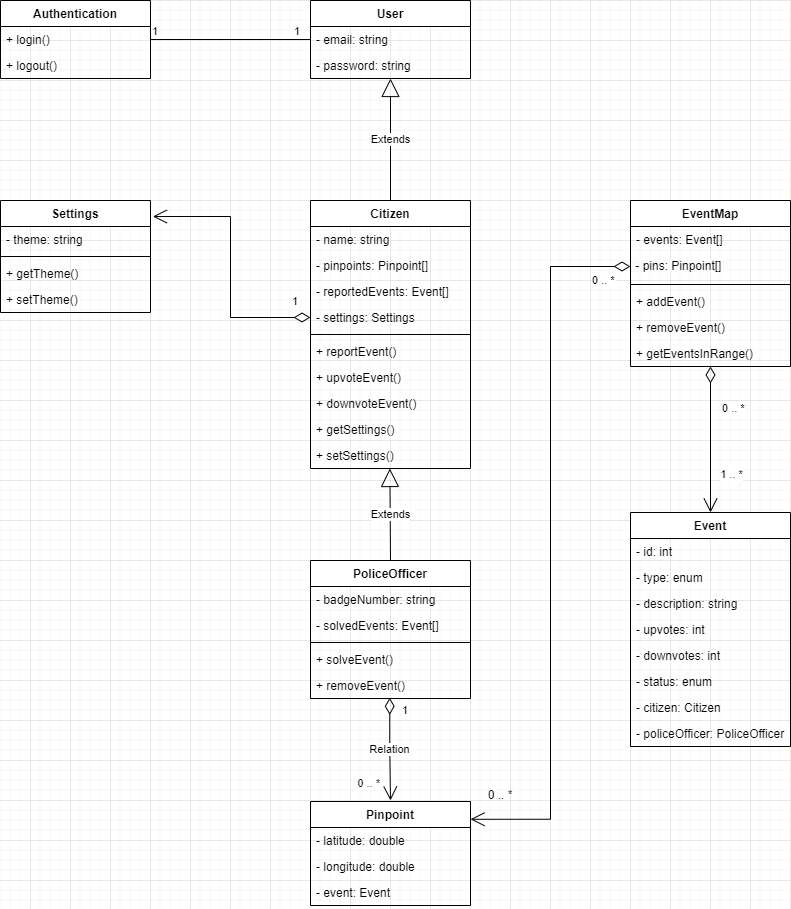

The diagram above was exported from draw.io. Its source (the exported page's mxGraphModel, read from the mxfile embedded in the PNG):
<mxGraphModel dx="763" dy="676" grid="1" gridSize="10" guides="1" tooltips="1" connect="1" arrows="1" fold="1" page="1" pageScale="1" pageWidth="850" pageHeight="1100" background="none" math="0" shadow="0">
  <root>
    <mxCell id="0" />
    <mxCell id="1" parent="0" />
    <mxCell id="oythwiolMWmPr3JpLgB2-1" value="User" style="swimlane;fontStyle=1;align=center;verticalAlign=top;childLayout=stackLayout;horizontal=1;startSize=26;horizontalStack=0;resizeParent=1;resizeParentMax=0;resizeLast=0;collapsible=1;marginBottom=0;" vertex="1" parent="1">
      <mxGeometry x="1160" y="40" width="160" height="78" as="geometry">
        <mxRectangle x="1080" y="80" width="70" height="30" as="alternateBounds" />
      </mxGeometry>
    </mxCell>
    <mxCell id="oythwiolMWmPr3JpLgB2-2" value="- email: string" style="text;strokeColor=none;fillColor=none;align=left;verticalAlign=top;spacingLeft=4;spacingRight=4;overflow=hidden;rotatable=0;points=[[0,0.5],[1,0.5]];portConstraint=eastwest;" vertex="1" parent="oythwiolMWmPr3JpLgB2-1">
      <mxGeometry y="26" width="160" height="26" as="geometry" />
    </mxCell>
    <mxCell id="oythwiolMWmPr3JpLgB2-6" value="- password: string" style="text;strokeColor=none;fillColor=none;align=left;verticalAlign=top;spacingLeft=4;spacingRight=4;overflow=hidden;rotatable=0;points=[[0,0.5],[1,0.5]];portConstraint=eastwest;" vertex="1" parent="oythwiolMWmPr3JpLgB2-1">
      <mxGeometry y="52" width="160" height="26" as="geometry" />
    </mxCell>
    <mxCell id="oythwiolMWmPr3JpLgB2-11" value="Authentication" style="swimlane;fontStyle=1;align=center;verticalAlign=top;childLayout=stackLayout;horizontal=1;startSize=26;horizontalStack=0;resizeParent=1;resizeParentMax=0;resizeLast=0;collapsible=1;marginBottom=0;" vertex="1" parent="1">
      <mxGeometry x="850" y="40" width="150" height="78" as="geometry" />
    </mxCell>
    <mxCell id="oythwiolMWmPr3JpLgB2-14" value="+ login()" style="text;strokeColor=none;fillColor=none;align=left;verticalAlign=top;spacingLeft=4;spacingRight=4;overflow=hidden;rotatable=0;points=[[0,0.5],[1,0.5]];portConstraint=eastwest;" vertex="1" parent="oythwiolMWmPr3JpLgB2-11">
      <mxGeometry y="26" width="150" height="26" as="geometry" />
    </mxCell>
    <mxCell id="oythwiolMWmPr3JpLgB2-15" value="+ logout()" style="text;strokeColor=none;fillColor=none;align=left;verticalAlign=top;spacingLeft=4;spacingRight=4;overflow=hidden;rotatable=0;points=[[0,0.5],[1,0.5]];portConstraint=eastwest;" vertex="1" parent="oythwiolMWmPr3JpLgB2-11">
      <mxGeometry y="52" width="150" height="26" as="geometry" />
    </mxCell>
    <mxCell id="oythwiolMWmPr3JpLgB2-16" value="Citizen" style="swimlane;fontStyle=1;align=center;verticalAlign=top;childLayout=stackLayout;horizontal=1;startSize=26;horizontalStack=0;resizeParent=1;resizeParentMax=0;resizeLast=0;collapsible=1;marginBottom=0;" vertex="1" parent="1">
      <mxGeometry x="1160" y="240" width="160" height="268" as="geometry" />
    </mxCell>
    <mxCell id="oythwiolMWmPr3JpLgB2-20" value="- name: string" style="text;strokeColor=none;fillColor=none;align=left;verticalAlign=top;spacingLeft=4;spacingRight=4;overflow=hidden;rotatable=0;points=[[0,0.5],[1,0.5]];portConstraint=eastwest;" vertex="1" parent="oythwiolMWmPr3JpLgB2-16">
      <mxGeometry y="26" width="160" height="26" as="geometry" />
    </mxCell>
    <mxCell id="oythwiolMWmPr3JpLgB2-17" value="- pinpoints: Pinpoint[]" style="text;strokeColor=none;fillColor=none;align=left;verticalAlign=top;spacingLeft=4;spacingRight=4;overflow=hidden;rotatable=0;points=[[0,0.5],[1,0.5]];portConstraint=eastwest;" vertex="1" parent="oythwiolMWmPr3JpLgB2-16">
      <mxGeometry y="52" width="160" height="26" as="geometry" />
    </mxCell>
    <mxCell id="oythwiolMWmPr3JpLgB2-21" value="- reportedEvents: Event[]" style="text;strokeColor=none;fillColor=none;align=left;verticalAlign=top;spacingLeft=4;spacingRight=4;overflow=hidden;rotatable=0;points=[[0,0.5],[1,0.5]];portConstraint=eastwest;" vertex="1" parent="oythwiolMWmPr3JpLgB2-16">
      <mxGeometry y="78" width="160" height="26" as="geometry" />
    </mxCell>
    <mxCell id="oythwiolMWmPr3JpLgB2-24" value="- settings: Settings" style="text;strokeColor=none;fillColor=none;align=left;verticalAlign=top;spacingLeft=4;spacingRight=4;overflow=hidden;rotatable=0;points=[[0,0.5],[1,0.5]];portConstraint=eastwest;" vertex="1" parent="oythwiolMWmPr3JpLgB2-16">
      <mxGeometry y="104" width="160" height="26" as="geometry" />
    </mxCell>
    <mxCell id="oythwiolMWmPr3JpLgB2-18" value="" style="line;strokeWidth=1;fillColor=none;align=left;verticalAlign=middle;spacingTop=-1;spacingLeft=3;spacingRight=3;rotatable=0;labelPosition=right;points=[];portConstraint=eastwest;strokeColor=inherit;" vertex="1" parent="oythwiolMWmPr3JpLgB2-16">
      <mxGeometry y="130" width="160" height="8" as="geometry" />
    </mxCell>
    <mxCell id="oythwiolMWmPr3JpLgB2-19" value="+ reportEvent()" style="text;strokeColor=none;fillColor=none;align=left;verticalAlign=top;spacingLeft=4;spacingRight=4;overflow=hidden;rotatable=0;points=[[0,0.5],[1,0.5]];portConstraint=eastwest;" vertex="1" parent="oythwiolMWmPr3JpLgB2-16">
      <mxGeometry y="138" width="160" height="26" as="geometry" />
    </mxCell>
    <mxCell id="oythwiolMWmPr3JpLgB2-38" value="+ upvoteEvent()" style="text;strokeColor=none;fillColor=none;align=left;verticalAlign=top;spacingLeft=4;spacingRight=4;overflow=hidden;rotatable=0;points=[[0,0.5],[1,0.5]];portConstraint=eastwest;" vertex="1" parent="oythwiolMWmPr3JpLgB2-16">
      <mxGeometry y="164" width="160" height="26" as="geometry" />
    </mxCell>
    <mxCell id="oythwiolMWmPr3JpLgB2-39" value="+ downvoteEvent()" style="text;strokeColor=none;fillColor=none;align=left;verticalAlign=top;spacingLeft=4;spacingRight=4;overflow=hidden;rotatable=0;points=[[0,0.5],[1,0.5]];portConstraint=eastwest;" vertex="1" parent="oythwiolMWmPr3JpLgB2-16">
      <mxGeometry y="190" width="160" height="26" as="geometry" />
    </mxCell>
    <mxCell id="oythwiolMWmPr3JpLgB2-25" value="+ getSettings()" style="text;strokeColor=none;fillColor=none;align=left;verticalAlign=top;spacingLeft=4;spacingRight=4;overflow=hidden;rotatable=0;points=[[0,0.5],[1,0.5]];portConstraint=eastwest;" vertex="1" parent="oythwiolMWmPr3JpLgB2-16">
      <mxGeometry y="216" width="160" height="26" as="geometry" />
    </mxCell>
    <mxCell id="oythwiolMWmPr3JpLgB2-26" value="+ setSettings()" style="text;strokeColor=none;fillColor=none;align=left;verticalAlign=top;spacingLeft=4;spacingRight=4;overflow=hidden;rotatable=0;points=[[0,0.5],[1,0.5]];portConstraint=eastwest;" vertex="1" parent="oythwiolMWmPr3JpLgB2-16">
      <mxGeometry y="242" width="160" height="26" as="geometry" />
    </mxCell>
    <mxCell id="oythwiolMWmPr3JpLgB2-27" value="PoliceOfficer" style="swimlane;fontStyle=1;align=center;verticalAlign=top;childLayout=stackLayout;horizontal=1;startSize=26;horizontalStack=0;resizeParent=1;resizeParentMax=0;resizeLast=0;collapsible=1;marginBottom=0;" vertex="1" parent="1">
      <mxGeometry x="1160" y="600" width="160" height="138" as="geometry" />
    </mxCell>
    <mxCell id="oythwiolMWmPr3JpLgB2-28" value="- badgeNumber: string" style="text;strokeColor=none;fillColor=none;align=left;verticalAlign=top;spacingLeft=4;spacingRight=4;overflow=hidden;rotatable=0;points=[[0,0.5],[1,0.5]];portConstraint=eastwest;" vertex="1" parent="oythwiolMWmPr3JpLgB2-27">
      <mxGeometry y="26" width="160" height="26" as="geometry" />
    </mxCell>
    <mxCell id="oythwiolMWmPr3JpLgB2-31" value="- solvedEvents: Event[]" style="text;strokeColor=none;fillColor=none;align=left;verticalAlign=top;spacingLeft=4;spacingRight=4;overflow=hidden;rotatable=0;points=[[0,0.5],[1,0.5]];portConstraint=eastwest;" vertex="1" parent="oythwiolMWmPr3JpLgB2-27">
      <mxGeometry y="52" width="160" height="26" as="geometry" />
    </mxCell>
    <mxCell id="oythwiolMWmPr3JpLgB2-29" value="" style="line;strokeWidth=1;fillColor=none;align=left;verticalAlign=middle;spacingTop=-1;spacingLeft=3;spacingRight=3;rotatable=0;labelPosition=right;points=[];portConstraint=eastwest;strokeColor=inherit;" vertex="1" parent="oythwiolMWmPr3JpLgB2-27">
      <mxGeometry y="78" width="160" height="8" as="geometry" />
    </mxCell>
    <mxCell id="oythwiolMWmPr3JpLgB2-30" value="+ solveEvent()" style="text;strokeColor=none;fillColor=none;align=left;verticalAlign=top;spacingLeft=4;spacingRight=4;overflow=hidden;rotatable=0;points=[[0,0.5],[1,0.5]];portConstraint=eastwest;" vertex="1" parent="oythwiolMWmPr3JpLgB2-27">
      <mxGeometry y="86" width="160" height="26" as="geometry" />
    </mxCell>
    <mxCell id="oythwiolMWmPr3JpLgB2-57" value="+ removeEvent()" style="text;strokeColor=none;fillColor=none;align=left;verticalAlign=top;spacingLeft=4;spacingRight=4;overflow=hidden;rotatable=0;points=[[0,0.5],[1,0.5]];portConstraint=eastwest;" vertex="1" parent="oythwiolMWmPr3JpLgB2-27">
      <mxGeometry y="112" width="160" height="26" as="geometry" />
    </mxCell>
    <mxCell id="oythwiolMWmPr3JpLgB2-32" value="Pinpoint" style="swimlane;fontStyle=1;align=center;verticalAlign=top;childLayout=stackLayout;horizontal=1;startSize=26;horizontalStack=0;resizeParent=1;resizeParentMax=0;resizeLast=0;collapsible=1;marginBottom=0;" vertex="1" parent="1">
      <mxGeometry x="1160" y="841" width="160" height="104" as="geometry" />
    </mxCell>
    <mxCell id="oythwiolMWmPr3JpLgB2-33" value="- latitude: double" style="text;strokeColor=none;fillColor=none;align=left;verticalAlign=top;spacingLeft=4;spacingRight=4;overflow=hidden;rotatable=0;points=[[0,0.5],[1,0.5]];portConstraint=eastwest;" vertex="1" parent="oythwiolMWmPr3JpLgB2-32">
      <mxGeometry y="26" width="160" height="26" as="geometry" />
    </mxCell>
    <mxCell id="oythwiolMWmPr3JpLgB2-36" value="- longitude: double" style="text;strokeColor=none;fillColor=none;align=left;verticalAlign=top;spacingLeft=4;spacingRight=4;overflow=hidden;rotatable=0;points=[[0,0.5],[1,0.5]];portConstraint=eastwest;" vertex="1" parent="oythwiolMWmPr3JpLgB2-32">
      <mxGeometry y="52" width="160" height="26" as="geometry" />
    </mxCell>
    <mxCell id="oythwiolMWmPr3JpLgB2-37" value="- event: Event" style="text;strokeColor=none;fillColor=none;align=left;verticalAlign=top;spacingLeft=4;spacingRight=4;overflow=hidden;rotatable=0;points=[[0,0.5],[1,0.5]];portConstraint=eastwest;" vertex="1" parent="oythwiolMWmPr3JpLgB2-32">
      <mxGeometry y="78" width="160" height="26" as="geometry" />
    </mxCell>
    <mxCell id="oythwiolMWmPr3JpLgB2-40" value="Event" style="swimlane;fontStyle=1;align=center;verticalAlign=top;childLayout=stackLayout;horizontal=1;startSize=26;horizontalStack=0;resizeParent=1;resizeParentMax=0;resizeLast=0;collapsible=1;marginBottom=0;" vertex="1" parent="1">
      <mxGeometry x="1480" y="552" width="160" height="234" as="geometry" />
    </mxCell>
    <mxCell id="oythwiolMWmPr3JpLgB2-50" value="- id: int" style="text;strokeColor=none;fillColor=none;align=left;verticalAlign=top;spacingLeft=4;spacingRight=4;overflow=hidden;rotatable=0;points=[[0,0.5],[1,0.5]];portConstraint=eastwest;" vertex="1" parent="oythwiolMWmPr3JpLgB2-40">
      <mxGeometry y="26" width="160" height="26" as="geometry" />
    </mxCell>
    <mxCell id="oythwiolMWmPr3JpLgB2-41" value="- type: enum" style="text;strokeColor=none;fillColor=none;align=left;verticalAlign=top;spacingLeft=4;spacingRight=4;overflow=hidden;rotatable=0;points=[[0,0.5],[1,0.5]];portConstraint=eastwest;" vertex="1" parent="oythwiolMWmPr3JpLgB2-40">
      <mxGeometry y="52" width="160" height="26" as="geometry" />
    </mxCell>
    <mxCell id="oythwiolMWmPr3JpLgB2-44" value="- description: string" style="text;strokeColor=none;fillColor=none;align=left;verticalAlign=top;spacingLeft=4;spacingRight=4;overflow=hidden;rotatable=0;points=[[0,0.5],[1,0.5]];portConstraint=eastwest;" vertex="1" parent="oythwiolMWmPr3JpLgB2-40">
      <mxGeometry y="78" width="160" height="26" as="geometry" />
    </mxCell>
    <mxCell id="oythwiolMWmPr3JpLgB2-45" value="- upvotes: int" style="text;strokeColor=none;fillColor=none;align=left;verticalAlign=top;spacingLeft=4;spacingRight=4;overflow=hidden;rotatable=0;points=[[0,0.5],[1,0.5]];portConstraint=eastwest;" vertex="1" parent="oythwiolMWmPr3JpLgB2-40">
      <mxGeometry y="104" width="160" height="26" as="geometry" />
    </mxCell>
    <mxCell id="oythwiolMWmPr3JpLgB2-46" value="- downvotes: int" style="text;strokeColor=none;fillColor=none;align=left;verticalAlign=top;spacingLeft=4;spacingRight=4;overflow=hidden;rotatable=0;points=[[0,0.5],[1,0.5]];portConstraint=eastwest;" vertex="1" parent="oythwiolMWmPr3JpLgB2-40">
      <mxGeometry y="130" width="160" height="26" as="geometry" />
    </mxCell>
    <mxCell id="oythwiolMWmPr3JpLgB2-47" value="- status: enum" style="text;strokeColor=none;fillColor=none;align=left;verticalAlign=top;spacingLeft=4;spacingRight=4;overflow=hidden;rotatable=0;points=[[0,0.5],[1,0.5]];portConstraint=eastwest;" vertex="1" parent="oythwiolMWmPr3JpLgB2-40">
      <mxGeometry y="156" width="160" height="26" as="geometry" />
    </mxCell>
    <mxCell id="oythwiolMWmPr3JpLgB2-48" value="- citizen: Citizen" style="text;strokeColor=none;fillColor=none;align=left;verticalAlign=top;spacingLeft=4;spacingRight=4;overflow=hidden;rotatable=0;points=[[0,0.5],[1,0.5]];portConstraint=eastwest;" vertex="1" parent="oythwiolMWmPr3JpLgB2-40">
      <mxGeometry y="182" width="160" height="26" as="geometry" />
    </mxCell>
    <mxCell id="oythwiolMWmPr3JpLgB2-49" value="- policeOfficer: PoliceOfficer" style="text;strokeColor=none;fillColor=none;align=left;verticalAlign=top;spacingLeft=4;spacingRight=4;overflow=hidden;rotatable=0;points=[[0,0.5],[1,0.5]];portConstraint=eastwest;" vertex="1" parent="oythwiolMWmPr3JpLgB2-40">
      <mxGeometry y="208" width="160" height="26" as="geometry" />
    </mxCell>
    <mxCell id="oythwiolMWmPr3JpLgB2-51" value="EventMap" style="swimlane;fontStyle=1;align=center;verticalAlign=top;childLayout=stackLayout;horizontal=1;startSize=26;horizontalStack=0;resizeParent=1;resizeParentMax=0;resizeLast=0;collapsible=1;marginBottom=0;" vertex="1" parent="1">
      <mxGeometry x="1480" y="240" width="160" height="166" as="geometry" />
    </mxCell>
    <mxCell id="oythwiolMWmPr3JpLgB2-52" value="- events: Event[]" style="text;strokeColor=none;fillColor=none;align=left;verticalAlign=top;spacingLeft=4;spacingRight=4;overflow=hidden;rotatable=0;points=[[0,0.5],[1,0.5]];portConstraint=eastwest;" vertex="1" parent="oythwiolMWmPr3JpLgB2-51">
      <mxGeometry y="26" width="160" height="26" as="geometry" />
    </mxCell>
    <mxCell id="oythwiolMWmPr3JpLgB2-82" value="&lt;span style=&quot;color: rgb(0, 0, 0); font-family: Helvetica; font-size: 12px; font-style: normal; font-variant-ligatures: normal; font-variant-caps: normal; font-weight: 400; letter-spacing: normal; orphans: 2; text-align: left; text-indent: 0px; text-transform: none; widows: 2; word-spacing: 0px; -webkit-text-stroke-width: 0px; background-color: rgb(251, 251, 251); text-decoration-thickness: initial; text-decoration-style: initial; text-decoration-color: initial; float: none; display: inline !important;&quot;&gt;&amp;nbsp;- pins: Pinpoint[]&amp;nbsp;&amp;nbsp;&lt;/span&gt;" style="text;whiteSpace=wrap;html=1;" vertex="1" parent="oythwiolMWmPr3JpLgB2-51">
      <mxGeometry y="52" width="160" height="28" as="geometry" />
    </mxCell>
    <mxCell id="oythwiolMWmPr3JpLgB2-53" value="" style="line;strokeWidth=1;fillColor=none;align=left;verticalAlign=middle;spacingTop=-1;spacingLeft=3;spacingRight=3;rotatable=0;labelPosition=right;points=[];portConstraint=eastwest;strokeColor=inherit;" vertex="1" parent="oythwiolMWmPr3JpLgB2-51">
      <mxGeometry y="80" width="160" height="8" as="geometry" />
    </mxCell>
    <mxCell id="oythwiolMWmPr3JpLgB2-54" value="+ addEvent()" style="text;strokeColor=none;fillColor=none;align=left;verticalAlign=top;spacingLeft=4;spacingRight=4;overflow=hidden;rotatable=0;points=[[0,0.5],[1,0.5]];portConstraint=eastwest;" vertex="1" parent="oythwiolMWmPr3JpLgB2-51">
      <mxGeometry y="88" width="160" height="26" as="geometry" />
    </mxCell>
    <mxCell id="oythwiolMWmPr3JpLgB2-55" value="+ removeEvent()" style="text;strokeColor=none;fillColor=none;align=left;verticalAlign=top;spacingLeft=4;spacingRight=4;overflow=hidden;rotatable=0;points=[[0,0.5],[1,0.5]];portConstraint=eastwest;" vertex="1" parent="oythwiolMWmPr3JpLgB2-51">
      <mxGeometry y="114" width="160" height="26" as="geometry" />
    </mxCell>
    <mxCell id="oythwiolMWmPr3JpLgB2-56" value="+ getEventsInRange()" style="text;strokeColor=none;fillColor=none;align=left;verticalAlign=top;spacingLeft=4;spacingRight=4;overflow=hidden;rotatable=0;points=[[0,0.5],[1,0.5]];portConstraint=eastwest;" vertex="1" parent="oythwiolMWmPr3JpLgB2-51">
      <mxGeometry y="140" width="160" height="26" as="geometry" />
    </mxCell>
    <mxCell id="oythwiolMWmPr3JpLgB2-58" value="Settings" style="swimlane;fontStyle=1;align=center;verticalAlign=top;childLayout=stackLayout;horizontal=1;startSize=26;horizontalStack=0;resizeParent=1;resizeParentMax=0;resizeLast=0;collapsible=1;marginBottom=0;" vertex="1" parent="1">
      <mxGeometry x="850" y="240" width="150" height="112" as="geometry" />
    </mxCell>
    <mxCell id="oythwiolMWmPr3JpLgB2-59" value="- theme: string" style="text;strokeColor=none;fillColor=none;align=left;verticalAlign=top;spacingLeft=4;spacingRight=4;overflow=hidden;rotatable=0;points=[[0,0.5],[1,0.5]];portConstraint=eastwest;" vertex="1" parent="oythwiolMWmPr3JpLgB2-58">
      <mxGeometry y="26" width="150" height="26" as="geometry" />
    </mxCell>
    <mxCell id="oythwiolMWmPr3JpLgB2-60" value="" style="line;strokeWidth=1;fillColor=none;align=left;verticalAlign=middle;spacingTop=-1;spacingLeft=3;spacingRight=3;rotatable=0;labelPosition=right;points=[];portConstraint=eastwest;strokeColor=inherit;" vertex="1" parent="oythwiolMWmPr3JpLgB2-58">
      <mxGeometry y="52" width="150" height="8" as="geometry" />
    </mxCell>
    <mxCell id="oythwiolMWmPr3JpLgB2-61" value="+ getTheme()" style="text;strokeColor=none;fillColor=none;align=left;verticalAlign=top;spacingLeft=4;spacingRight=4;overflow=hidden;rotatable=0;points=[[0,0.5],[1,0.5]];portConstraint=eastwest;" vertex="1" parent="oythwiolMWmPr3JpLgB2-58">
      <mxGeometry y="60" width="150" height="26" as="geometry" />
    </mxCell>
    <mxCell id="oythwiolMWmPr3JpLgB2-62" value="+ setTheme()" style="text;strokeColor=none;fillColor=none;align=left;verticalAlign=top;spacingLeft=4;spacingRight=4;overflow=hidden;rotatable=0;points=[[0,0.5],[1,0.5]];portConstraint=eastwest;" vertex="1" parent="oythwiolMWmPr3JpLgB2-58">
      <mxGeometry y="86" width="150" height="26" as="geometry" />
    </mxCell>
    <mxCell id="oythwiolMWmPr3JpLgB2-64" value="Extends" style="endArrow=block;endSize=16;endFill=0;html=1;rounded=0;entryX=0.5;entryY=1;entryDx=0;entryDy=0;exitX=0.5;exitY=0;exitDx=0;exitDy=0;" edge="1" parent="1" source="oythwiolMWmPr3JpLgB2-16" target="oythwiolMWmPr3JpLgB2-1">
      <mxGeometry width="160" relative="1" as="geometry">
        <mxPoint x="1030" y="210" as="sourcePoint" />
        <mxPoint x="1190" y="210" as="targetPoint" />
      </mxGeometry>
    </mxCell>
    <mxCell id="oythwiolMWmPr3JpLgB2-65" value="Extends" style="endArrow=block;endSize=16;endFill=0;html=1;rounded=0;exitX=0.5;exitY=0;exitDx=0;exitDy=0;entryX=0.496;entryY=1;entryDx=0;entryDy=0;entryPerimeter=0;" edge="1" parent="1" source="oythwiolMWmPr3JpLgB2-27" target="oythwiolMWmPr3JpLgB2-26">
      <mxGeometry width="160" relative="1" as="geometry">
        <mxPoint x="960" y="590" as="sourcePoint" />
        <mxPoint x="1160" y="530" as="targetPoint" />
      </mxGeometry>
    </mxCell>
    <mxCell id="oythwiolMWmPr3JpLgB2-72" value="0 .. *" style="endArrow=open;html=1;endSize=12;startArrow=diamondThin;startSize=14;startFill=0;edgeStyle=orthogonalEdgeStyle;align=left;verticalAlign=bottom;rounded=0;entryX=0.5;entryY=0;entryDx=0;entryDy=0;exitX=0.5;exitY=1;exitDx=0;exitDy=0;" edge="1" parent="1" source="oythwiolMWmPr3JpLgB2-51" target="oythwiolMWmPr3JpLgB2-40">
      <mxGeometry x="-0.2903" y="10" relative="1" as="geometry">
        <mxPoint x="1480" y="750" as="sourcePoint" />
        <mxPoint x="1640" y="780" as="targetPoint" />
        <mxPoint as="offset" />
      </mxGeometry>
    </mxCell>
    <mxCell id="oythwiolMWmPr3JpLgB2-77" value="1 .. *" style="edgeLabel;html=1;align=center;verticalAlign=middle;resizable=0;points=[];" vertex="1" connectable="0" parent="oythwiolMWmPr3JpLgB2-72">
      <mxGeometry x="0.3244" y="1" relative="1" as="geometry">
        <mxPoint x="19" y="11" as="offset" />
      </mxGeometry>
    </mxCell>
    <mxCell id="oythwiolMWmPr3JpLgB2-83" value="0 .. *" style="endArrow=open;html=1;endSize=12;startArrow=diamondThin;startSize=14;startFill=0;edgeStyle=orthogonalEdgeStyle;align=left;verticalAlign=bottom;rounded=0;exitX=0;exitY=0.5;exitDx=0;exitDy=0;entryX=1;entryY=0.171;entryDx=0;entryDy=0;entryPerimeter=0;" edge="1" parent="1" source="oythwiolMWmPr3JpLgB2-82" target="oythwiolMWmPr3JpLgB2-32">
      <mxGeometry x="-0.8876" y="23" relative="1" as="geometry">
        <mxPoint x="1250" y="770" as="sourcePoint" />
        <mxPoint x="1230" y="840" as="targetPoint" />
        <Array as="points">
          <mxPoint x="1400" y="306" />
          <mxPoint x="1400" y="859" />
        </Array>
        <mxPoint as="offset" />
      </mxGeometry>
    </mxCell>
    <mxCell id="oythwiolMWmPr3JpLgB2-84" value="0 .. *" style="text;html=1;strokeColor=none;fillColor=none;align=center;verticalAlign=middle;whiteSpace=wrap;rounded=0;" vertex="1" parent="1">
      <mxGeometry x="1320" y="820" width="60" height="30" as="geometry" />
    </mxCell>
    <mxCell id="oythwiolMWmPr3JpLgB2-85" value="Relation" style="endArrow=open;html=1;endSize=12;startArrow=diamondThin;startSize=14;startFill=0;edgeStyle=orthogonalEdgeStyle;rounded=0;exitX=0.495;exitY=0.973;exitDx=0;exitDy=0;exitPerimeter=0;" edge="1" parent="1" source="oythwiolMWmPr3JpLgB2-57">
      <mxGeometry relative="1" as="geometry">
        <mxPoint x="980" y="790" as="sourcePoint" />
        <mxPoint x="1240" y="840" as="targetPoint" />
      </mxGeometry>
    </mxCell>
    <mxCell id="oythwiolMWmPr3JpLgB2-86" value="1" style="edgeLabel;resizable=0;html=1;align=left;verticalAlign=top;" connectable="0" vertex="1" parent="oythwiolMWmPr3JpLgB2-85">
      <mxGeometry x="-1" relative="1" as="geometry">
        <mxPoint x="11" as="offset" />
      </mxGeometry>
    </mxCell>
    <mxCell id="oythwiolMWmPr3JpLgB2-87" value="0 .. *" style="edgeLabel;resizable=0;html=1;align=right;verticalAlign=top;" connectable="0" vertex="1" parent="oythwiolMWmPr3JpLgB2-85">
      <mxGeometry x="1" relative="1" as="geometry">
        <mxPoint x="-10" y="-30" as="offset" />
      </mxGeometry>
    </mxCell>
    <mxCell id="oythwiolMWmPr3JpLgB2-88" value="1" style="endArrow=open;html=1;endSize=12;startArrow=diamondThin;startSize=14;startFill=0;edgeStyle=orthogonalEdgeStyle;align=left;verticalAlign=bottom;rounded=0;exitX=0;exitY=0.5;exitDx=0;exitDy=0;entryX=1.016;entryY=0.143;entryDx=0;entryDy=0;entryPerimeter=0;" edge="1" parent="1" source="oythwiolMWmPr3JpLgB2-24" target="oythwiolMWmPr3JpLgB2-58">
      <mxGeometry x="-0.8453" y="-7" relative="1" as="geometry">
        <mxPoint x="970" y="430" as="sourcePoint" />
        <mxPoint x="1130" y="430" as="targetPoint" />
        <mxPoint as="offset" />
      </mxGeometry>
    </mxCell>
    <mxCell id="oythwiolMWmPr3JpLgB2-89" value="" style="endArrow=none;html=1;edgeStyle=orthogonalEdgeStyle;rounded=0;entryX=0;entryY=0.5;entryDx=0;entryDy=0;exitX=1;exitY=0.5;exitDx=0;exitDy=0;" edge="1" parent="1" source="oythwiolMWmPr3JpLgB2-14" target="oythwiolMWmPr3JpLgB2-2">
      <mxGeometry relative="1" as="geometry">
        <mxPoint x="1030" y="100" as="sourcePoint" />
        <mxPoint x="1150" y="80" as="targetPoint" />
      </mxGeometry>
    </mxCell>
    <mxCell id="oythwiolMWmPr3JpLgB2-90" value="1" style="edgeLabel;resizable=0;html=1;align=left;verticalAlign=bottom;" connectable="0" vertex="1" parent="oythwiolMWmPr3JpLgB2-89">
      <mxGeometry x="-1" relative="1" as="geometry" />
    </mxCell>
    <mxCell id="oythwiolMWmPr3JpLgB2-91" value="1" style="edgeLabel;resizable=0;html=1;align=right;verticalAlign=bottom;" connectable="0" vertex="1" parent="oythwiolMWmPr3JpLgB2-89">
      <mxGeometry x="1" relative="1" as="geometry">
        <mxPoint x="-10" as="offset" />
      </mxGeometry>
    </mxCell>
  </root>
</mxGraphModel>